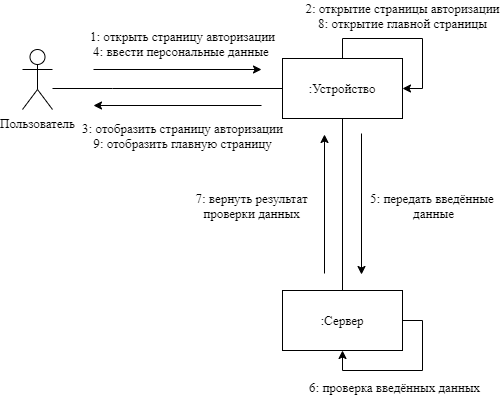

The diagram above was exported from draw.io. Its source (the exported page's mxGraphModel, read from the mxfile embedded in the PNG):
<mxGraphModel dx="1086" dy="846" grid="0" gridSize="10" guides="1" tooltips="1" connect="1" arrows="1" fold="1" page="0" pageScale="1" pageWidth="827" pageHeight="1169" math="0" shadow="0">
  <root>
    <mxCell id="0" />
    <mxCell id="1" parent="0" />
    <mxCell id="S5T9zmBcSFC2RcQBqc8u-5" style="edgeStyle=orthogonalEdgeStyle;rounded=0;orthogonalLoop=1;jettySize=auto;html=1;entryX=0;entryY=0.5;entryDx=0;entryDy=0;endArrow=none;endFill=0;fontFamily=Times New Roman;fontSize=13;" parent="1" source="S5T9zmBcSFC2RcQBqc8u-1" target="S5T9zmBcSFC2RcQBqc8u-2" edge="1">
      <mxGeometry relative="1" as="geometry">
        <Array as="points">
          <mxPoint x="283" y="202" />
          <mxPoint x="283" y="202" />
        </Array>
      </mxGeometry>
    </mxCell>
    <mxCell id="S5T9zmBcSFC2RcQBqc8u-1" value="Пользователь" style="shape=umlActor;verticalLabelPosition=bottom;verticalAlign=top;html=1;outlineConnect=0;fontFamily=Times New Roman;fontSize=13;" parent="1" vertex="1">
      <mxGeometry x="193" y="163" width="30" height="60" as="geometry" />
    </mxCell>
    <mxCell id="S5T9zmBcSFC2RcQBqc8u-6" style="edgeStyle=orthogonalEdgeStyle;rounded=0;orthogonalLoop=1;jettySize=auto;html=1;endArrow=none;endFill=0;entryX=0.5;entryY=0;entryDx=0;entryDy=0;fontFamily=Times New Roman;fontSize=13;" parent="1" source="S5T9zmBcSFC2RcQBqc8u-2" target="S5T9zmBcSFC2RcQBqc8u-16" edge="1">
      <mxGeometry relative="1" as="geometry">
        <mxPoint x="513" y="379" as="targetPoint" />
      </mxGeometry>
    </mxCell>
    <mxCell id="S5T9zmBcSFC2RcQBqc8u-2" value=":Устройство" style="rounded=0;whiteSpace=wrap;html=1;fontFamily=Times New Roman;fontSize=13;" parent="1" vertex="1">
      <mxGeometry x="453" y="172" width="120" height="60" as="geometry" />
    </mxCell>
    <mxCell id="S5T9zmBcSFC2RcQBqc8u-7" value="" style="endArrow=classic;html=1;fontFamily=Times New Roman;fontSize=13;" parent="1" edge="1">
      <mxGeometry width="50" height="50" relative="1" as="geometry">
        <mxPoint x="264" y="183" as="sourcePoint" />
        <mxPoint x="432" y="183" as="targetPoint" />
      </mxGeometry>
    </mxCell>
    <mxCell id="S5T9zmBcSFC2RcQBqc8u-12" value="1: открыть страницу авторизации&lt;br style=&quot;font-size: 13px;&quot;&gt;4: ввести персональные данные&amp;nbsp;" style="edgeLabel;html=1;align=center;verticalAlign=middle;resizable=0;points=[];fontFamily=Times New Roman;fontSize=13;" parent="S5T9zmBcSFC2RcQBqc8u-7" vertex="1" connectable="0">
      <mxGeometry x="-0.2143" y="2" relative="1" as="geometry">
        <mxPoint x="22.17" y="-25" as="offset" />
      </mxGeometry>
    </mxCell>
    <mxCell id="S5T9zmBcSFC2RcQBqc8u-8" value="5: передать введённые &lt;br style=&quot;font-size: 13px;&quot;&gt;данные" style="endArrow=classic;html=1;fontFamily=Times New Roman;fontSize=13;" parent="1" edge="1">
      <mxGeometry x="0.0213" y="72" width="50" height="50" relative="1" as="geometry">
        <mxPoint x="532" y="247" as="sourcePoint" />
        <mxPoint x="532" y="388" as="targetPoint" />
        <mxPoint as="offset" />
      </mxGeometry>
    </mxCell>
    <mxCell id="S5T9zmBcSFC2RcQBqc8u-9" value="7: вернуть результат&lt;br&gt;проверки данных" style="endArrow=none;html=1;startArrow=classic;startFill=1;endFill=0;fontFamily=Times New Roman;fontSize=13;" parent="1" edge="1">
      <mxGeometry x="0.0216" y="-73" width="50" height="50" relative="1" as="geometry">
        <mxPoint x="495" y="248" as="sourcePoint" />
        <mxPoint x="495" y="387" as="targetPoint" />
        <mxPoint as="offset" />
      </mxGeometry>
    </mxCell>
    <mxCell id="S5T9zmBcSFC2RcQBqc8u-11" value="" style="endArrow=none;html=1;endFill=0;startArrow=classic;startFill=1;fontFamily=Times New Roman;fontSize=13;" parent="1" edge="1">
      <mxGeometry width="50" height="50" relative="1" as="geometry">
        <mxPoint x="264" y="219" as="sourcePoint" />
        <mxPoint x="432" y="219" as="targetPoint" />
      </mxGeometry>
    </mxCell>
    <mxCell id="S5T9zmBcSFC2RcQBqc8u-14" value="3: отобразить страницу авторизации&lt;br style=&quot;font-size: 13px;&quot;&gt;9: отобразить главную страницу" style="edgeLabel;html=1;align=center;verticalAlign=middle;resizable=0;points=[];fontFamily=Times New Roman;fontSize=13;" parent="S5T9zmBcSFC2RcQBqc8u-11" vertex="1" connectable="0">
      <mxGeometry x="-0.2143" relative="1" as="geometry">
        <mxPoint x="22.17" y="29" as="offset" />
      </mxGeometry>
    </mxCell>
    <mxCell id="S5T9zmBcSFC2RcQBqc8u-13" value="2: открытие страницы авторизации&lt;br style=&quot;font-size: 13px;&quot;&gt;8: открытие главной страницы" style="edgeStyle=orthogonalEdgeStyle;rounded=0;orthogonalLoop=1;jettySize=auto;html=1;entryX=1;entryY=0.5;entryDx=0;entryDy=0;startArrow=none;startFill=0;endArrow=classic;endFill=1;fontFamily=Times New Roman;fontSize=13;" parent="1" source="S5T9zmBcSFC2RcQBqc8u-2" target="S5T9zmBcSFC2RcQBqc8u-2" edge="1">
      <mxGeometry x="-0.0588" y="23" relative="1" as="geometry">
        <mxPoint as="offset" />
      </mxGeometry>
    </mxCell>
    <mxCell id="S5T9zmBcSFC2RcQBqc8u-16" value=":Сервер" style="rounded=0;whiteSpace=wrap;html=1;fontFamily=Times New Roman;fontSize=13;" parent="1" vertex="1">
      <mxGeometry x="453" y="404" width="120" height="60" as="geometry" />
    </mxCell>
    <mxCell id="S5T9zmBcSFC2RcQBqc8u-17" value="6: проверка введённых данных" style="edgeStyle=orthogonalEdgeStyle;rounded=0;orthogonalLoop=1;jettySize=auto;html=1;entryX=0.5;entryY=1;entryDx=0;entryDy=0;exitX=1;exitY=0.5;exitDx=0;exitDy=0;fontFamily=Times New Roman;fontSize=13;" parent="1" source="S5T9zmBcSFC2RcQBqc8u-16" target="S5T9zmBcSFC2RcQBqc8u-16" edge="1">
      <mxGeometry x="0.1529" y="17" relative="1" as="geometry">
        <mxPoint as="offset" />
      </mxGeometry>
    </mxCell>
  </root>
</mxGraphModel>